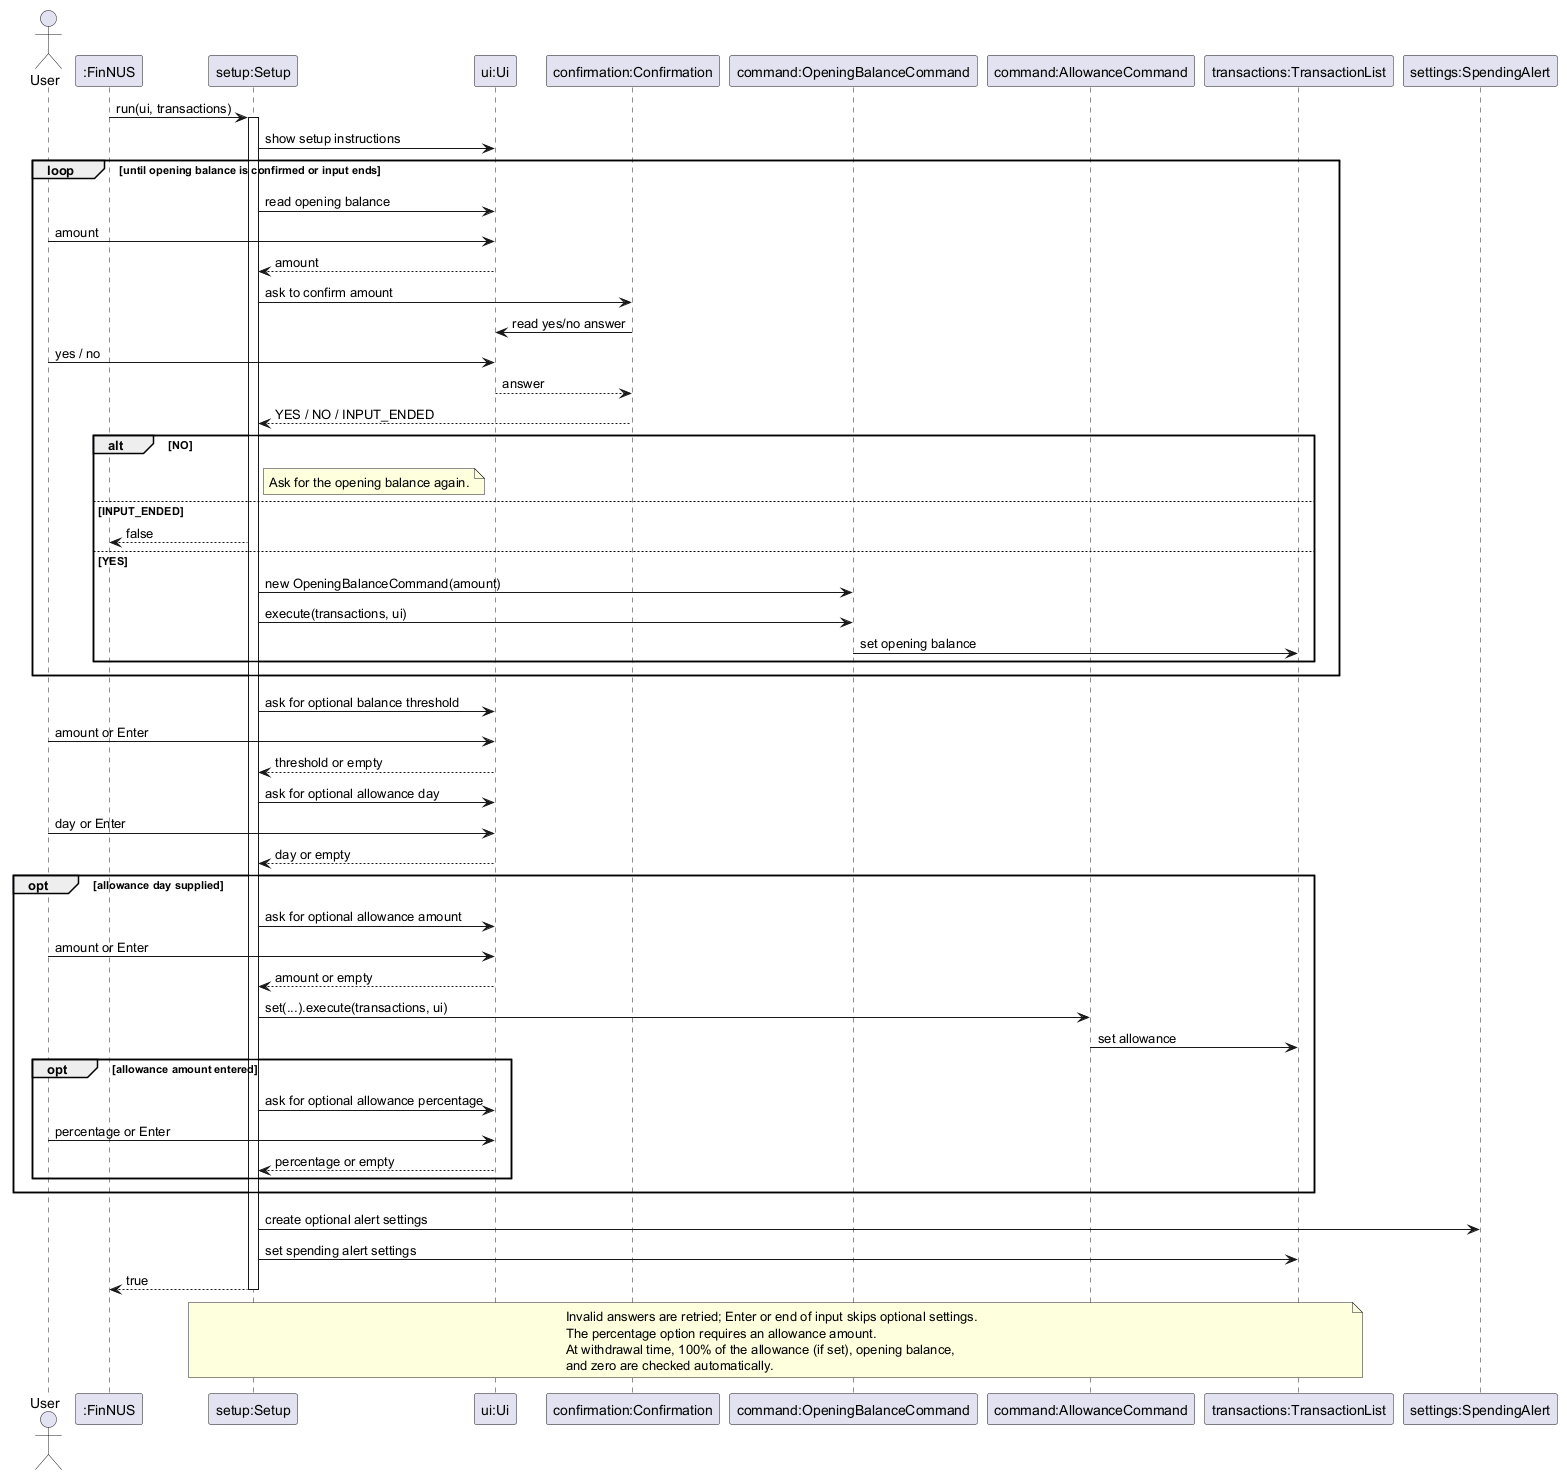

The diagram above was rendered by PlantUML. Its source (embedded in the PNG):
@startuml SetupSequenceDiagram
' @@author lololol8484
actor User
participant ":FinNUS" as FinNUS
participant "setup:Setup" as Setup
participant "ui:Ui" as Ui
participant "confirmation:Confirmation" as Confirmation
participant "command:OpeningBalanceCommand" as Opening
participant "command:AllowanceCommand" as Allowance
participant "transactions:TransactionList" as Ledger
participant "settings:SpendingAlert" as SpendingAlert

FinNUS -> Setup: run(ui, transactions)
activate Setup
Setup -> Ui: show setup instructions

loop until opening balance is confirmed or input ends
    Setup -> Ui: read opening balance
    User -> Ui: amount
    Ui --> Setup: amount
    Setup -> Confirmation: ask to confirm amount
    Confirmation -> Ui: read yes/no answer
    User -> Ui: yes / no
    Ui --> Confirmation: answer
    Confirmation --> Setup: YES / NO / INPUT_ENDED
    alt NO
        note right of Setup: Ask for the opening balance again.
    else INPUT_ENDED
        Setup --> FinNUS: false
    else YES
        Setup -> Opening: new OpeningBalanceCommand(amount)
        Setup -> Opening: execute(transactions, ui)
        Opening -> Ledger: set opening balance
    end
end

Setup -> Ui: ask for optional balance threshold
    User -> Ui: amount or Enter
    Ui --> Setup: threshold or empty

Setup -> Ui: ask for optional allowance day
User -> Ui: day or Enter
Ui --> Setup: day or empty
opt allowance day supplied
    Setup -> Ui: ask for optional allowance amount
    User -> Ui: amount or Enter
    Ui --> Setup: amount or empty
    Setup -> Allowance: set(...).execute(transactions, ui)
    Allowance -> Ledger: set allowance
    opt allowance amount entered
        Setup -> Ui: ask for optional allowance percentage
        User -> Ui: percentage or Enter
        Ui --> Setup: percentage or empty
    end
end

Setup -> SpendingAlert: create optional alert settings
Setup -> Ledger: set spending alert settings
Setup --> FinNUS: true
deactivate Setup

note over Setup, Ledger
    Invalid answers are retried; Enter or end of input skips optional settings.
    The percentage option requires an allowance amount.
    At withdrawal time, 100% of the allowance (if set), opening balance,
    and zero are checked automatically.
end note
@enduml